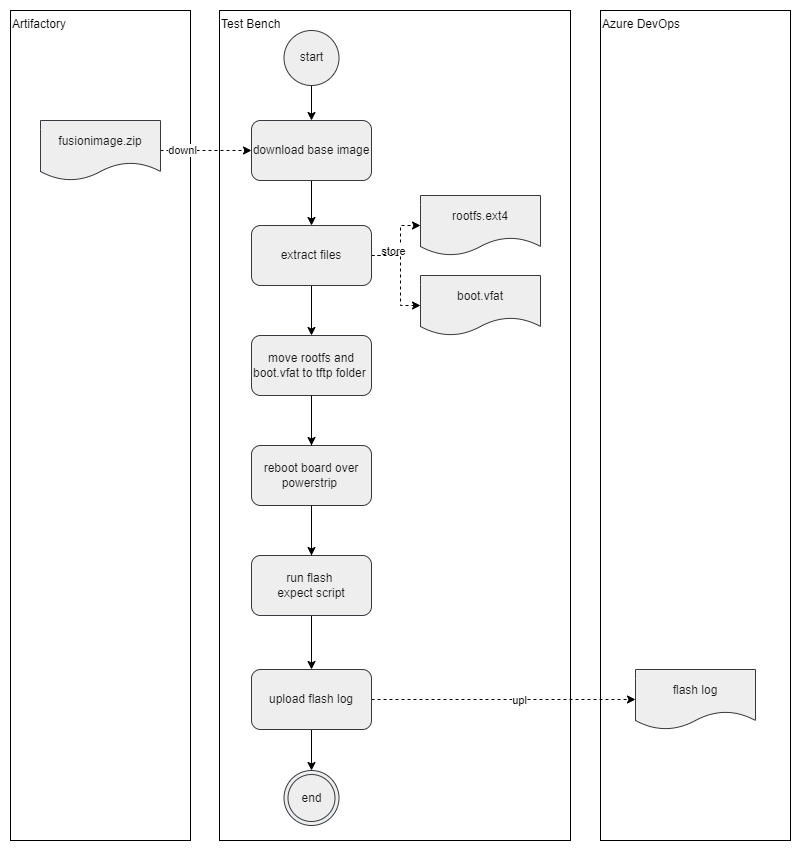

The diagram above was exported from draw.io. Its source (the exported page's mxGraphModel, read from the mxfile embedded in the PNG):
<mxGraphModel dx="1513" dy="1501" grid="1" gridSize="10" guides="1" tooltips="1" connect="1" arrows="1" fold="1" page="1" pageScale="1" pageWidth="827" pageHeight="1169" math="0" shadow="0">
  <root>
    <mxCell id="0" />
    <mxCell id="1" parent="0" />
    <mxCell id="183" value="" style="rounded=0;whiteSpace=wrap;html=1;strokeColor=none;" parent="1" vertex="1">
      <mxGeometry x="30" y="30" width="800" height="850" as="geometry" />
    </mxCell>
    <mxCell id="144" value="Azure DevOps" style="rounded=0;whiteSpace=wrap;html=1;verticalAlign=top;align=left;" parent="1" vertex="1">
      <mxGeometry x="630" y="40" width="190" height="830" as="geometry" />
    </mxCell>
    <mxCell id="42" value="Test Bench" style="rounded=0;whiteSpace=wrap;html=1;verticalAlign=top;align=left;" parent="1" vertex="1">
      <mxGeometry x="249" y="40" width="351" height="830" as="geometry" />
    </mxCell>
    <mxCell id="120" value="Artifactory" style="rounded=0;whiteSpace=wrap;html=1;verticalAlign=top;align=left;" parent="1" vertex="1">
      <mxGeometry x="40" y="40" width="180" height="830" as="geometry" />
    </mxCell>
    <mxCell id="44" value="" style="edgeStyle=orthogonalEdgeStyle;rounded=0;orthogonalLoop=1;jettySize=auto;html=1;startArrow=none;startFill=0;endArrow=classic;endFill=1;" parent="1" source="46" target="52" edge="1">
      <mxGeometry relative="1" as="geometry" />
    </mxCell>
    <mxCell id="46" value="move rootfs and boot.vfat to tftp folder&amp;nbsp;" style="rounded=1;whiteSpace=wrap;html=1;fillColor=#eeeeee;strokeColor=#36393d;fontColor=#1A1A1A;" parent="1" vertex="1">
      <mxGeometry x="281" y="365" width="120" height="60" as="geometry" />
    </mxCell>
    <mxCell id="47" style="edgeStyle=orthogonalEdgeStyle;rounded=0;orthogonalLoop=1;jettySize=auto;html=1;exitX=0.5;exitY=1;exitDx=0;exitDy=0;startArrow=none;startFill=0;endArrow=classic;endFill=1;" parent="1" source="48" target="46" edge="1">
      <mxGeometry relative="1" as="geometry" />
    </mxCell>
    <mxCell id="147" style="edgeStyle=none;rounded=0;html=1;exitX=1;exitY=0.5;exitDx=0;exitDy=0;entryX=0;entryY=0.5;entryDx=0;entryDy=0;dashed=1;" parent="1" source="48" target="145" edge="1">
      <mxGeometry relative="1" as="geometry">
        <Array as="points">
          <mxPoint x="430" y="285" />
          <mxPoint x="430" y="255" />
        </Array>
      </mxGeometry>
    </mxCell>
    <mxCell id="149" value="store" style="edgeLabel;html=1;align=center;verticalAlign=middle;resizable=0;points=[];" parent="147" vertex="1" connectable="0">
      <mxGeometry x="-0.0914" relative="1" as="geometry">
        <mxPoint x="-8" y="2" as="offset" />
      </mxGeometry>
    </mxCell>
    <mxCell id="148" style="edgeStyle=none;rounded=0;html=1;exitX=1;exitY=0.5;exitDx=0;exitDy=0;entryX=0;entryY=0.5;entryDx=0;entryDy=0;dashed=1;" parent="1" source="48" target="146" edge="1">
      <mxGeometry relative="1" as="geometry">
        <Array as="points">
          <mxPoint x="430" y="285" />
          <mxPoint x="430" y="335" />
        </Array>
      </mxGeometry>
    </mxCell>
    <mxCell id="48" value="extract files" style="rounded=1;whiteSpace=wrap;html=1;fillColor=#eeeeee;strokeColor=#36393d;fontColor=#1A1A1A;" parent="1" vertex="1">
      <mxGeometry x="281" y="255" width="120" height="60" as="geometry" />
    </mxCell>
    <mxCell id="51" style="edgeStyle=orthogonalEdgeStyle;rounded=0;orthogonalLoop=1;jettySize=auto;html=1;exitX=0.5;exitY=1;exitDx=0;exitDy=0;entryX=0.5;entryY=0;entryDx=0;entryDy=0;startArrow=none;startFill=0;endArrow=classic;endFill=1;" parent="1" source="52" target="62" edge="1">
      <mxGeometry relative="1" as="geometry" />
    </mxCell>
    <mxCell id="130" style="edgeStyle=none;html=1;exitX=1;exitY=0.5;exitDx=0;exitDy=0;entryX=0;entryY=0.5;entryDx=0;entryDy=0;dashed=1;rounded=0;" parent="1" source="54" target="67" edge="1">
      <mxGeometry relative="1" as="geometry">
        <Array as="points" />
      </mxGeometry>
    </mxCell>
    <mxCell id="143" value="upl" style="edgeLabel;html=1;align=center;verticalAlign=middle;resizable=0;points=[];" parent="130" vertex="1" connectable="0">
      <mxGeometry x="-0.8144" y="1" relative="1" as="geometry">
        <mxPoint x="123" y="1" as="offset" />
      </mxGeometry>
    </mxCell>
    <mxCell id="182" style="edgeStyle=none;rounded=0;html=1;exitX=0.5;exitY=1;exitDx=0;exitDy=0;entryX=0.5;entryY=0;entryDx=0;entryDy=0;" parent="1" source="54" target="181" edge="1">
      <mxGeometry relative="1" as="geometry" />
    </mxCell>
    <mxCell id="54" value="upload flash log" style="rounded=1;whiteSpace=wrap;html=1;fillColor=#eeeeee;strokeColor=#36393d;fontColor=#1A1A1A;" parent="1" vertex="1">
      <mxGeometry x="281" y="699" width="120" height="60" as="geometry" />
    </mxCell>
    <mxCell id="61" style="edgeStyle=orthogonalEdgeStyle;rounded=0;orthogonalLoop=1;jettySize=auto;html=1;exitX=0.5;exitY=1;exitDx=0;exitDy=0;entryX=0.5;entryY=0;entryDx=0;entryDy=0;startArrow=none;startFill=0;endArrow=classic;endFill=1;" parent="1" source="62" target="54" edge="1">
      <mxGeometry relative="1" as="geometry" />
    </mxCell>
    <mxCell id="63" style="edgeStyle=orthogonalEdgeStyle;rounded=0;orthogonalLoop=1;jettySize=auto;html=1;exitX=0.5;exitY=1;exitDx=0;exitDy=0;entryX=0.5;entryY=0;entryDx=0;entryDy=0;startArrow=none;startFill=0;endArrow=classic;endFill=1;" parent="1" source="64" target="48" edge="1">
      <mxGeometry relative="1" as="geometry" />
    </mxCell>
    <mxCell id="64" value="download base image" style="rounded=1;whiteSpace=wrap;html=1;fillColor=#eeeeee;strokeColor=#36393d;fontColor=#1A1A1A;" parent="1" vertex="1">
      <mxGeometry x="281" y="150" width="120" height="60" as="geometry" />
    </mxCell>
    <mxCell id="67" value="flash log" style="shape=document;whiteSpace=wrap;html=1;boundedLbl=1;fontFamily=Helvetica;fontSize=12;align=center;rounded=1;fillColor=#eeeeee;strokeColor=#36393d;fontColor=#1A1A1A;" parent="1" vertex="1">
      <mxGeometry x="665" y="699" width="120" height="60" as="geometry" />
    </mxCell>
    <mxCell id="52" value="reboot board over powerstrip&amp;nbsp;" style="rounded=1;whiteSpace=wrap;html=1;fillColor=#eeeeee;strokeColor=#36393d;fontColor=#1A1A1A;" parent="1" vertex="1">
      <mxGeometry x="281" y="475" width="120" height="60" as="geometry" />
    </mxCell>
    <mxCell id="122" value="" style="edgeStyle=orthogonalEdgeStyle;rounded=0;orthogonalLoop=1;jettySize=auto;html=1;startArrow=none;startFill=0;endArrow=none;endFill=1;dashed=1;" parent="1" source="46" target="52" edge="1">
      <mxGeometry relative="1" as="geometry">
        <mxPoint x="341.00000000000045" y="290" as="sourcePoint" />
        <mxPoint x="389" y="540" as="targetPoint" />
      </mxGeometry>
    </mxCell>
    <mxCell id="62" value="&lt;span&gt;run flash &lt;br&gt;expect script&lt;/span&gt;" style="rounded=1;whiteSpace=wrap;html=1;fillColor=#eeeeee;strokeColor=#36393d;fontColor=#1A1A1A;" parent="1" vertex="1">
      <mxGeometry x="281" y="585" width="120" height="60" as="geometry" />
    </mxCell>
    <mxCell id="123" value="" style="edgeStyle=orthogonalEdgeStyle;rounded=0;orthogonalLoop=1;jettySize=auto;html=1;startArrow=none;startFill=0;endArrow=none;endFill=1;dashed=1;" parent="1" source="52" target="62" edge="1">
      <mxGeometry relative="1" as="geometry">
        <mxPoint x="341.00000000000045" y="390" as="sourcePoint" />
        <mxPoint x="389" y="540" as="targetPoint" />
      </mxGeometry>
    </mxCell>
    <mxCell id="132" style="edgeStyle=none;html=1;exitX=1;exitY=0.5;exitDx=0;exitDy=0;dashed=1;" parent="1" source="125" target="64" edge="1">
      <mxGeometry relative="1" as="geometry" />
    </mxCell>
    <mxCell id="138" value="downl" style="edgeLabel;html=1;align=center;verticalAlign=middle;resizable=0;points=[];" parent="132" vertex="1" connectable="0">
      <mxGeometry x="-0.5269" y="1" relative="1" as="geometry">
        <mxPoint as="offset" />
      </mxGeometry>
    </mxCell>
    <mxCell id="125" value="fusionimage.zip" style="shape=document;whiteSpace=wrap;html=1;boundedLbl=1;fontFamily=Helvetica;fontSize=12;align=center;fillColor=#eeeeee;strokeColor=#36393d;fontColor=#1A1A1A;" parent="1" vertex="1">
      <mxGeometry x="70" y="150" width="120" height="60" as="geometry" />
    </mxCell>
    <mxCell id="145" value="rootfs.ext4" style="shape=document;whiteSpace=wrap;html=1;boundedLbl=1;fontFamily=Helvetica;fontSize=12;align=center;fillColor=#eeeeee;strokeColor=#36393d;fontColor=#1A1A1A;" parent="1" vertex="1">
      <mxGeometry x="450" y="225" width="120" height="60" as="geometry" />
    </mxCell>
    <mxCell id="146" value="boot.vfat&lt;br&gt;" style="shape=document;whiteSpace=wrap;html=1;boundedLbl=1;fontFamily=Helvetica;fontSize=12;align=center;fillColor=#eeeeee;strokeColor=#36393d;fontColor=#1A1A1A;" parent="1" vertex="1">
      <mxGeometry x="450" y="305" width="120" height="60" as="geometry" />
    </mxCell>
    <mxCell id="151" style="edgeStyle=none;rounded=0;html=1;exitX=0.5;exitY=1;exitDx=0;exitDy=0;entryX=0.5;entryY=0;entryDx=0;entryDy=0;" parent="1" source="150" target="64" edge="1">
      <mxGeometry relative="1" as="geometry" />
    </mxCell>
    <mxCell id="150" value="start" style="ellipse;whiteSpace=wrap;html=1;aspect=fixed;fillColor=#eeeeee;strokeColor=#36393d;fontColor=#1A1A1A;" parent="1" vertex="1">
      <mxGeometry x="313.5" y="60" width="55" height="55" as="geometry" />
    </mxCell>
    <mxCell id="181" value="end" style="ellipse;shape=doubleEllipse;whiteSpace=wrap;html=1;aspect=fixed;fontFamily=Helvetica;fontSize=12;align=center;fillColor=#eeeeee;strokeColor=#36393d;fontColor=#1A1A1A;" parent="1" vertex="1">
      <mxGeometry x="313.5" y="800" width="55" height="55" as="geometry" />
    </mxCell>
  </root>
</mxGraphModel>